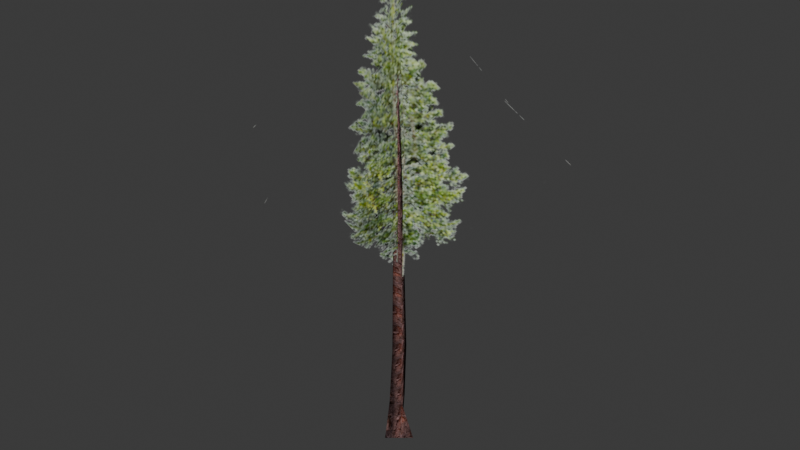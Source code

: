 # Source: Tree2.blend  (saved by Blender 4.2.66; exported with 4.5.12 LTS)
import bpy
from mathutils import Matrix  # noqa: F401  (used for matrix-valued properties, if any)

bpy.ops.wm.read_factory_settings(use_empty=True)
scene = bpy.context.scene
scene.name = 'Scene'

# ---- collections
col_collection = bpy.data.collections.new('Collection'); scene.collection.children.link(col_collection)

# ---- images (referenced by path relative to the original .blend; pixels are not part of the script)
import os
ASSET_DIR = os.environ.get("B2B_ASSET_DIR", "")  # directory of the original .blend (textures are referenced by path, not embedded)
HERE = os.path.dirname(os.path.abspath(__file__))  # packed textures are extracted next to this script under _unpacked/

def load_image(name, relpath, width, height, colorspace="sRGB"):
    """Load a texture the original file referenced (path relative to the .blend, or extracted next to this script)."""
    p = next((c for c in (os.path.join(HERE, relpath), os.path.join(ASSET_DIR, relpath)) if relpath and os.path.exists(c)), "")
    if p:
        img = bpy.data.images.load(p, check_existing=True)
        img.name = name
    else:  # same state as the original file: an image datablock whose file is absent (Cycles renders it pink)
        img = bpy.data.images.new(name, width, height)
        img.source = "FILE"
        img.filepath = "//" + (relpath or name)
    img.colorspace_settings.name = colorspace
    return img
img_psx_treecrown4_tex_128px_png = load_image('PSX_TreeCrown4_Tex_128px.png', '_unpacked/PSX_TreeCrown4_Tex_128px.ac4088c1.png', 128, 128, 'sRGB')
img_psx_treecrown4_tex_128px_png_002 = load_image('PSX_TreeCrown4_Tex_128px.png.002', '_unpacked/PSX_TreeCrown4_Tex_128px.ac4088c1.png', 128, 128, 'Non-Color')
img_psx_bark2_128px_png = load_image('PSX_Bark2_128px.png', '_unpacked/PSX_Bark2_128px.f8c732d4.png', 128, 128, 'sRGB')

# ---- materials (node trees are filled in below, after node groups)
mat_treecorwn4 = bpy.data.materials.new('TreeCorwn4')
mat_treecorwn4.surface_render_method = 'BLENDED'
mat_treecorwn4.blend_method = 'BLEND'
mat_treecorwn4.use_transparency_overlap = False
mat_treecorwn4.show_transparent_back = False
mat_treecorwn4.roughness = 1.0
mat_treecorwn4.specular_intensity = 0.0
mat_tree4 = bpy.data.materials.new('Tree4')
mat_tree4.roughness = 1.0
mat_tree4.specular_intensity = 0.0

# ---- material node trees
mat_treecorwn4.use_nodes = True; mat_treecorwn4.node_tree.nodes.clear()
_N = mat_treecorwn4.node_tree.nodes; _L = mat_treecorwn4.node_tree.links
n0 = _N.new('ShaderNodeBsdfPrincipled'); n0.name = 'Principled BSDF'; n0.location = (10, 300)
n0.inputs[2].default_value = 1.0
n0.inputs[13].default_value = 0.0
n0.inputs[27].default_value = (0.0, 0.0, 0.0, 1.0)
n0.inputs[28].default_value = 1.0
n1 = _N.new('ShaderNodeOutputMaterial'); n1.name = 'Material Output'; n1.location = (300, 300)
n2 = _N.new('ShaderNodeNormalMap'); n2.name = 'Normal Map'; n2.location = (-300, -300)
n2.label = 'Normal/Map'
n2.inputs[0].default_value = 0.0
n3 = _N.new('ShaderNodeTexImage'); n3.name = 'Image Texture'; n3.location = (-300, 600)
n3.image = img_psx_treecrown4_tex_128px_png
n4 = _N.new('ShaderNodeTexImage'); n4.name = 'Image Texture.001'; n4.location = (-300, 0)
n4.image = img_psx_treecrown4_tex_128px_png_002
_L.new(n0.outputs[0], n1.inputs[0])
_L.new(n2.outputs[0], n0.inputs[5])
_L.new(n3.outputs[0], n0.inputs[0])
_L.new(n4.outputs[1], n0.inputs[4])
n1.is_active_output = True
mat_tree4.use_nodes = True; mat_tree4.node_tree.nodes.clear()
_N = mat_tree4.node_tree.nodes; _L = mat_tree4.node_tree.links
n0 = _N.new('ShaderNodeBsdfPrincipled'); n0.name = 'Principled BSDF'; n0.location = (10, 300)
n0.inputs[2].default_value = 1.0
n0.inputs[13].default_value = 0.0
n0.inputs[27].default_value = (0.0, 0.0, 0.0, 1.0)
n0.inputs[28].default_value = 1.0
n1 = _N.new('ShaderNodeOutputMaterial'); n1.name = 'Material Output'; n1.location = (300, 300)
n2 = _N.new('ShaderNodeNormalMap'); n2.name = 'Normal Map'; n2.location = (-300, -300)
n2.label = 'Normal/Map'
n2.inputs[0].default_value = 0.0
n3 = _N.new('ShaderNodeTexImage'); n3.name = 'Image Texture'; n3.location = (-300, 600)
n3.image = img_psx_bark2_128px_png
_L.new(n0.outputs[0], n1.inputs[0])
_L.new(n2.outputs[0], n0.inputs[5])
_L.new(n3.outputs[0], n0.inputs[0])
n1.is_active_output = True

# ---- world
world_world = bpy.data.worlds.new('World'); scene.world = world_world
world_world.use_nodes = True; world_world.node_tree.nodes.clear()
_N = world_world.node_tree.nodes; _L = world_world.node_tree.links
n0 = _N.new('ShaderNodeOutputWorld'); n0.name = 'World Output'; n0.location = (300, 300)
n1 = _N.new('ShaderNodeBackground'); n1.name = 'Background'; n1.location = (10, 300)
n1.inputs[0].default_value = (0.05088, 0.05088, 0.05088, 1.0)
_L.new(n1.outputs[0], n0.inputs[0])
n0.is_active_output = True
world_world.color = (0.05088, 0.05088, 0.05088)
world_world.sun_shadow_jitter_overblur = 0.0

# ---- meshes
me_cylinder_005 = bpy.data.meshes.new('Cylinder.005')
me_cylinder_005.from_pydata([(-0.1161, -1.195, -0.1611), (-0.1357, -0.02675, 29.47), (-0.8836, -0.1308, -0.2528), (-0.3566, 1.044, -0.2528), (1.368, 0.2077, -0.2579), (-0.289, -0.46, 2.614), (-0.4204, 0.4147, 2.714), (0.3173, 0.5021, 3.015), (0.7931, -0.4569, 3.057), (-0.2165, -0.2258, 6.797), (-0.004389, 0.2923, 8.746), (0.4937, 0.4634, 7.311), (0.5884, -0.1358, 9.122), (0.02051, 0.008008, 29.74), (-0.01606, 0.2394, 29.67), (-0.2085, 0.1734, 29.6), (-9.573, -3.515, 22.36), (0.3155, 0.01279, 12.81), (-0.08739, 0.01279, 32.31), (10.08, 4.816, 22.36), (-0.6127, -11.12, 22.36), (0.2339, 0.05582, 13.95), (0.04096, 0.05581, 33.95), (0.8885, 11.24, 22.36)], [], [(10, 9, 1, 15), (9, 12, 13, 1), (11, 10, 15, 14), (4, 8, 5, 0), (3, 7, 8, 4), (2, 6, 7, 3), (0, 5, 6, 2), (8, 12, 9, 5), (7, 11, 12, 8), (6, 10, 11, 7), (5, 9, 10, 6), (12, 11, 14, 13), (1, 13, 14, 15), (16, 17, 19), (19, 18, 16), (20, 21, 23), (23, 22, 20)])
me_cylinder_005.polygons.foreach_set('use_smooth', [True] * 17)
me_cylinder_005.polygons.foreach_set('material_index', [1, 1, 1, 1, 1, 1, 1, 1, 1, 1, 1, 1, 1, 0, 0, 0, 0])
_k = set([(16, 19)])
me_cylinder_005.attributes.new('sharp_edge', 'BOOLEAN', 'EDGE').data.foreach_set('value', [ (min(e.vertices), max(e.vertices)) in _k for e in me_cylinder_005.edges])
_uv = me_cylinder_005.uv_layers.new(name='UVMap')
_uv.uv.foreach_set('vector', [-0.0141, -3.331, 0.1802, -4.562, 0.5193, 9.555, 0.3006, 9.767, -0.782, -4.55, -0.5692, -3.094, -0.165, 9.998, -0.3464, 9.561, 1.402, -4.242, 1.631, -3.341, 1.854, 9.783, 1.642, 9.904, -0.2524, -9.009, -0.645, -8.032, -0.9685, -8.107, -0.9934, -8.949, 1.149, -9.012, 0.8826, -8.337, 0.5477, -8.033, 0.6919, -9.013, 1.767, -9.018, 1.558, -8.32, 1.235, -8.336, 1.434, -9.013, 0.4607, -8.955, 0.1727, -8.124, -0.1664, -8.3, -0.04954, -9.01, -0.645, -8.032, -0.5692, -3.094, -0.782, -4.55, -0.9685, -8.107, 0.8826, -8.337, 0.9736, -4.24, 0.7485, -3.094, 0.5477, -8.033, 1.558, -8.32, 1.631, -3.341, 1.402, -4.242, 1.235, -8.336, 0.1727, -8.124, 0.1802, -4.562, -0.0141, -3.331, -0.1664, -8.3, 0.7485, -3.094, 0.9736, -4.24, 1.236, 9.904, 0.9921, 10.03, 0.5193, 9.555, 0.5479, 10.01, 0.3022, 9.897, 0.3006, 9.767, 0.0, 0.0, 1.0, 0.0, 1.0, 1.0, 1.0, 1.0, 0.0, 1.0, 0.0, 0.0, 0.0, 0.0, 1.0, 0.0, 1.0, 1.0, 1.0, 1.0, 0.0, 1.0, 0.0, 0.0])
me_cylinder_005.materials.append(mat_treecorwn4)
me_cylinder_005.materials.append(mat_tree4)
me_cylinder_005.update()
me_cylinder_005.normals_split_custom_set([tuple(v) for v in zip(*[iter([-0.7453, 0.6667, 0.003927, -0.7164, -0.6946, 0.06515, -0.6975, -0.6762, 0.2373, -0.8058, 0.4628, 0.3694, -0.7164, -0.6946, 0.06515, 0.814, -0.5802, 0.02701, 0.3528, -0.4915, 0.7962, -0.6975, -0.6762, 0.2373, 0.5063, 0.8622, 0.013, -0.7453, 0.6667, 0.003927, -0.8058, 0.4628, 0.3694, 0.2685, 0.6982, 0.6637, 0.983, 0.02748, 0.1816, 0.8859, -0.4499, 0.1129, -0.5286, -0.8402, 0.1215, -0.2779, -0.9491, 0.148, -0.12, 0.977, 0.1763, 0.3065, 0.948, 0.08607, 0.8859, -0.4499, 0.1129, 0.983, 0.02748, 0.1816, -0.9803, 0.1128, 0.1621, -0.91, 0.3988, 0.1131, 0.3065, 0.948, 0.08607, -0.12, 0.977, 0.1763, -0.2779, -0.9491, 0.148, -0.5286, -0.8402, 0.1215, -0.91, 0.3988, 0.1131, -0.9803, 0.1128, 0.1621, 0.8859, -0.4499, 0.1129, 0.814, -0.5802, 0.02701, -0.7164, -0.6946, 0.06515, -0.5286, -0.8402, 0.1215, 0.3065, 0.948, 0.08607, 0.5063, 0.8622, 0.013, 0.814, -0.5802, 0.02701, 0.8859, -0.4499, 0.1129, -0.91, 0.3988, 0.1131, -0.7453, 0.6667, 0.003927, 0.5063, 0.8622, 0.013, 0.3065, 0.948, 0.08607, -0.5286, -0.8402, 0.1215, -0.7164, -0.6946, 0.06515, -0.7453, 0.6667, 0.003927, -0.91, 0.3988, 0.1131, 0.814, -0.5802, 0.02701, 0.5063, 0.8622, 0.013, 0.2685, 0.6982, 0.6637, 0.3528, -0.4915, 0.7962, -0.6975, -0.6762, 0.2373, 0.3528, -0.4915, 0.7962, 0.2685, 0.6982, 0.6637, -0.8058, 0.4628, 0.3694, 0.3895, -0.9188, 0.06399, 0.3895, -0.9188, 0.06399, 0.3895, -0.9188, 0.06399, 0.3899, -0.9197, -0.04564, 0.3899, -0.9197, -0.04564, 0.3899, -0.9197, -0.04564, 0.9977, -0.06698, 0.01114, 0.9977, -0.06698, 0.01139, 0.9977, -0.06698, 0.01119, 0.9977, -0.06698, 0.01119, 0.9977, -0.06698, 0.008345, 0.9977, -0.06698, 0.01114])] * 3)])

# ---- objects
ob_psx_tree4 = bpy.data.objects.new('PSX_Tree4', me_cylinder_005)

# ---- transforms, parenting, visibility, modifiers, constraints
ob_psx_tree4.location = (0.0, 0.0, 0.0)
ob_psx_tree4.rotation_euler = (-1.629e-07, 0.0, 0.0)
ob_psx_tree4.color = (0.8, 0.8, 0.8, 1.0)

# ---- collection membership
col_collection.objects.link(ob_psx_tree4)

# ---- scene / render settings (as saved in the file)
scene.frame_start = 1; scene.frame_end = 250; scene.frame_set(1)
scene.render.engine = 'BLENDER_EEVEE_NEXT'
bpy.context.view_layer.update()

# ---- added for rendering (the .blend has no active camera and no usable light): camera, sun
cam_auto = bpy.data.cameras.new('AutoCamera')
cam_auto.lens = 50.0
cam_auto.sensor_width = 36.0
cam_auto.clip_end = 1000.0
ob_auto_camera = bpy.data.objects.new('AutoCamera', cam_auto)
scene.collection.objects.link(ob_auto_camera)
ob_auto_camera.location = (42.2058, -50.2897, 50.4093)
ob_auto_camera.rotation_euler = (1.09748, -7.21219e-08, 0.694738)
scene.camera = ob_auto_camera
light_auto_sun = bpy.data.lights.new('AutoSun', 'SUN')
light_auto_sun.energy = 3.0
light_auto_sun.angle = 0.0523599
ob_auto_sun = bpy.data.objects.new('AutoSun', light_auto_sun)
scene.collection.objects.link(ob_auto_sun)
ob_auto_sun.rotation_euler = (0.872665, 0.174533, 0.523599)
bpy.context.view_layer.update()
